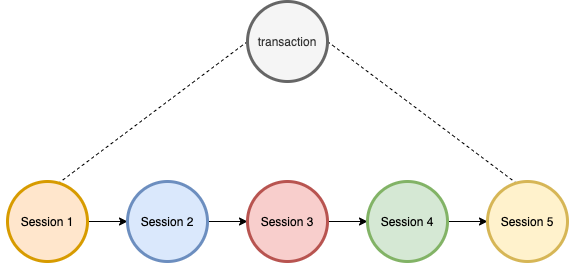

The diagram above was exported from draw.io. Its source (the exported page's mxGraphModel, read from the mxfile embedded in the PNG):
<mxGraphModel dx="1256" dy="892" grid="1" gridSize="10" guides="1" tooltips="1" connect="1" arrows="1" fold="1" page="1" pageScale="1" pageWidth="850" pageHeight="1100" math="0" shadow="0">
  <root>
    <mxCell id="Wy2KFrJTv_hWdqQjeaoM-0" />
    <mxCell id="Wy2KFrJTv_hWdqQjeaoM-1" parent="Wy2KFrJTv_hWdqQjeaoM-0" />
    <mxCell id="icS2KzI8RidVpjQXHGvb-5" style="rounded=0;orthogonalLoop=1;jettySize=auto;html=1;exitX=0;exitY=0.5;exitDx=0;exitDy=0;entryX=0;entryY=0.5;entryDx=0;entryDy=0;dashed=1;" parent="Wy2KFrJTv_hWdqQjeaoM-1" source="Wy2KFrJTv_hWdqQjeaoM-2" target="icS2KzI8RidVpjQXHGvb-0" edge="1">
      <mxGeometry relative="1" as="geometry" />
    </mxCell>
    <mxCell id="icS2KzI8RidVpjQXHGvb-6" style="edgeStyle=none;rounded=0;orthogonalLoop=1;jettySize=auto;html=1;exitX=1;exitY=0.5;exitDx=0;exitDy=0;entryX=1;entryY=0.5;entryDx=0;entryDy=0;dashed=1;" parent="Wy2KFrJTv_hWdqQjeaoM-1" source="Wy2KFrJTv_hWdqQjeaoM-2" target="icS2KzI8RidVpjQXHGvb-4" edge="1">
      <mxGeometry relative="1" as="geometry" />
    </mxCell>
    <mxCell id="Wy2KFrJTv_hWdqQjeaoM-2" value="transaction" style="ellipse;whiteSpace=wrap;html=1;aspect=fixed;strokeWidth=3;fillColor=#f5f5f5;strokeColor=#666666;fontColor=#333333;" parent="Wy2KFrJTv_hWdqQjeaoM-1" vertex="1">
      <mxGeometry x="320" y="260" width="80" height="80" as="geometry" />
    </mxCell>
    <mxCell id="icS2KzI8RidVpjQXHGvb-7" style="edgeStyle=none;rounded=0;orthogonalLoop=1;jettySize=auto;html=1;exitX=1;exitY=0.5;exitDx=0;exitDy=0;entryX=0;entryY=0.5;entryDx=0;entryDy=0;" parent="Wy2KFrJTv_hWdqQjeaoM-1" source="icS2KzI8RidVpjQXHGvb-0" target="icS2KzI8RidVpjQXHGvb-1" edge="1">
      <mxGeometry relative="1" as="geometry" />
    </mxCell>
    <mxCell id="icS2KzI8RidVpjQXHGvb-0" value="Session 1" style="ellipse;whiteSpace=wrap;html=1;aspect=fixed;strokeWidth=3;fillColor=#ffe6cc;strokeColor=#d79b00;" parent="Wy2KFrJTv_hWdqQjeaoM-1" vertex="1">
      <mxGeometry x="80" y="440" width="80" height="80" as="geometry" />
    </mxCell>
    <mxCell id="icS2KzI8RidVpjQXHGvb-8" style="edgeStyle=none;rounded=0;orthogonalLoop=1;jettySize=auto;html=1;exitX=1;exitY=0.5;exitDx=0;exitDy=0;entryX=0;entryY=0.5;entryDx=0;entryDy=0;" parent="Wy2KFrJTv_hWdqQjeaoM-1" source="icS2KzI8RidVpjQXHGvb-1" target="icS2KzI8RidVpjQXHGvb-2" edge="1">
      <mxGeometry relative="1" as="geometry" />
    </mxCell>
    <mxCell id="icS2KzI8RidVpjQXHGvb-1" value="Session 2" style="ellipse;whiteSpace=wrap;html=1;aspect=fixed;strokeWidth=3;fillColor=#dae8fc;strokeColor=#6c8ebf;" parent="Wy2KFrJTv_hWdqQjeaoM-1" vertex="1">
      <mxGeometry x="200" y="440" width="80" height="80" as="geometry" />
    </mxCell>
    <mxCell id="icS2KzI8RidVpjQXHGvb-9" style="edgeStyle=none;rounded=0;orthogonalLoop=1;jettySize=auto;html=1;exitX=1;exitY=0.5;exitDx=0;exitDy=0;entryX=0;entryY=0.5;entryDx=0;entryDy=0;" parent="Wy2KFrJTv_hWdqQjeaoM-1" source="icS2KzI8RidVpjQXHGvb-2" target="icS2KzI8RidVpjQXHGvb-3" edge="1">
      <mxGeometry relative="1" as="geometry" />
    </mxCell>
    <mxCell id="icS2KzI8RidVpjQXHGvb-2" value="Session 3" style="ellipse;whiteSpace=wrap;html=1;aspect=fixed;strokeWidth=3;fillColor=#f8cecc;strokeColor=#b85450;" parent="Wy2KFrJTv_hWdqQjeaoM-1" vertex="1">
      <mxGeometry x="320" y="440" width="80" height="80" as="geometry" />
    </mxCell>
    <mxCell id="icS2KzI8RidVpjQXHGvb-10" style="edgeStyle=none;rounded=0;orthogonalLoop=1;jettySize=auto;html=1;exitX=1;exitY=0.5;exitDx=0;exitDy=0;entryX=0;entryY=0.5;entryDx=0;entryDy=0;" parent="Wy2KFrJTv_hWdqQjeaoM-1" source="icS2KzI8RidVpjQXHGvb-3" target="icS2KzI8RidVpjQXHGvb-4" edge="1">
      <mxGeometry relative="1" as="geometry" />
    </mxCell>
    <mxCell id="icS2KzI8RidVpjQXHGvb-3" value="Session 4" style="ellipse;whiteSpace=wrap;html=1;aspect=fixed;strokeWidth=3;fillColor=#d5e8d4;strokeColor=#82b366;" parent="Wy2KFrJTv_hWdqQjeaoM-1" vertex="1">
      <mxGeometry x="440" y="440" width="80" height="80" as="geometry" />
    </mxCell>
    <mxCell id="icS2KzI8RidVpjQXHGvb-4" value="Session 5" style="ellipse;whiteSpace=wrap;html=1;aspect=fixed;strokeWidth=3;fillColor=#fff2cc;strokeColor=#d6b656;" parent="Wy2KFrJTv_hWdqQjeaoM-1" vertex="1">
      <mxGeometry x="560" y="440" width="80" height="80" as="geometry" />
    </mxCell>
  </root>
</mxGraphModel>